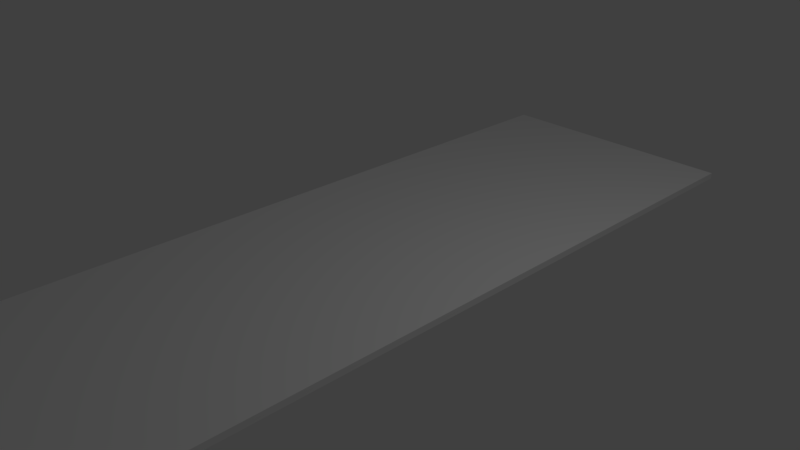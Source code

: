 # Source: Turnmatte.blend  (saved by Blender 2.78.0; exported with 4.5.12 LTS)
import bpy
from mathutils import Matrix  # noqa: F401  (used for matrix-valued properties, if any)

bpy.ops.wm.read_factory_settings(use_empty=True)
scene = bpy.context.scene
scene.name = 'Scene'

# ---- collections
col_collection_1 = bpy.data.collections.new('Collection 1'); scene.collection.children.link(col_collection_1)

# ---- materials (node trees are filled in below, after node groups)
mat_material_004 = bpy.data.materials.new('Material.004')
mat_material_004.alpha_threshold = 0.0
mat_material_004.roughness = 0.5

# ---- material node trees
mat_material_004.use_nodes = True; mat_material_004.node_tree.nodes.clear()
_N = mat_material_004.node_tree.nodes; _L = mat_material_004.node_tree.links
n0 = _N.new('ShaderNodeOutputMaterial'); n0.name = 'Material Output'; n0.location = (300, 300)
n1 = _N.new('ShaderNodeBsdfDiffuse'); n1.name = 'Diffuse BSDF'; n1.location = (10, 300)
n1.inputs[0].default_value = (0.8796, 0.8796, 0.8796, 1.0)
_L.new(n1.outputs[0], n0.inputs[0])
n0.is_active_output = True

# ---- world
world_world = bpy.data.worlds.new('World'); scene.world = world_world
world_world.color = (0.05088, 0.05088, 0.05088)
world_world.use_sun_shadow = False
world_world.sun_shadow_jitter_overblur = 0.0
world_world.cycles.sampling_method = 'MANUAL'

# ---- cameras
cam_camera = bpy.data.cameras.new('Camera')
cam_camera.clip_end = 100.0
cam_camera.lens = 35.0
cam_camera.sensor_width = 32.0
cam_camera.sensor_height = 18.0
cam_camera.ortho_scale = 7.314
cam_camera.dof.focus_distance = 0.0

# ---- lights
light_lamp = bpy.data.lights.new('Lamp', 'POINT')
light_lamp.transmission_factor = 0.0
light_lamp.cutoff_distance = 30.0
light_lamp.energy = 100.0
light_lamp.shadow_buffer_clip_start = 1.001
light_lamp.shadow_soft_size = 0.1
light_lamp.shadow_maximum_resolution = 0.006
light_lamp.use_absolute_resolution = True

# ---- meshes
me_cube_001 = bpy.data.meshes.new('Cube.001')
me_cube_001.from_pydata([(-1.0, -1.0, -1.0), (-1.0, -1.0, 1.0), (-1.0, 1.0, -1.0), (-1.0, 1.0, 1.0), (1.0, -1.0, -1.0), (1.0, -1.0, 1.0), (1.0, 1.0, -1.0), (1.0, 1.0, 1.0)], [], [(0, 1, 3, 2), (2, 3, 7, 6), (6, 7, 5, 4), (4, 5, 1, 0), (2, 6, 4, 0), (7, 3, 1, 5)])
me_cube_001.materials.append(None)
me_cube_001.use_remesh_preserve_volume = False
me_cube_001.use_remesh_preserve_attributes = False
me_cube_001.use_mirror_vertex_groups = False
me_cube_001.update()

# ---- objects
ob_cube = bpy.data.objects.new('Cube', me_cube_001)
ob_lamp = bpy.data.objects.new('Lamp', light_lamp)
ob_camera = bpy.data.objects.new('Camera', cam_camera)

# ---- transforms, parenting, visibility, modifiers, constraints
ob_cube.location = (0.0, 0.0, 0.09728)
ob_cube.scale = (1.832, 5.309, 0.04315)
ob_cube.lineart.crease_threshold = 0.0
ob_cube.material_slots[0].link = 'OBJECT'; ob_cube.material_slots[0].material = mat_material_004
_m = ob_cube.modifiers.new('Cloth', 'CLOTH')
ob_lamp.location = (4.076, 1.005, 5.904)
ob_lamp.rotation_euler = (0.6503, 0.05522, 1.866)
ob_lamp.lock_rotations_4d = False
ob_lamp.empty_display_type = 'ARROWS'
ob_lamp.color = (0.0, 0.0, 0.0, 0.0)
ob_lamp.lineart.crease_threshold = 0.0
ob_camera.location = (7.481, -6.508, 5.344)
ob_camera.rotation_euler = (1.109, 0.0, 0.8149)
ob_camera.lock_rotations_4d = False
ob_camera.empty_display_type = 'ARROWS'
ob_camera.color = (0.0, 0.0, 0.0, 0.0)
ob_camera.display_type = 'WIRE'
ob_camera.lineart.crease_threshold = 0.0

# ---- collection membership
col_collection_1.objects.link(ob_cube)
col_collection_1.objects.link(ob_lamp)
col_collection_1.objects.link(ob_camera)

# ---- scene / render settings (as saved in the file)
scene.camera = ob_camera
scene.frame_start = 1; scene.frame_end = 250; scene.frame_set(1)
scene.render.engine = 'CYCLES'
scene.render.resolution_percentage = 50
scene.render.dither_intensity = 0.0
scene.cycles.use_denoising = False
scene.cycles.samples = 128
scene.cycles.sampling_pattern = 'TABULATED_SOBOL'
scene.cycles.light_sampling_threshold = 0.0
scene.cycles.use_adaptive_sampling = False
scene.cycles.use_light_tree = False
scene.cycles.blur_glossy = 0.0
scene.cycles.sample_clamp_indirect = 0.0
scene.view_settings.view_transform = 'Standard'
bpy.context.view_layer.update()
